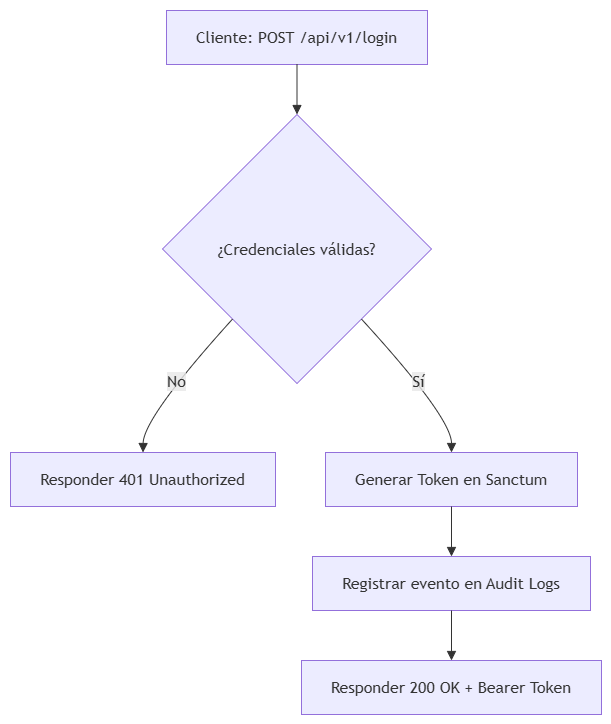

The diagram above was exported from draw.io. Its source (the exported page's mxGraphModel, read from the mxfile embedded in the PNG):
<mxGraphModel dx="3005" dy="1413" grid="1" gridSize="10" guides="1" tooltips="1" connect="1" arrows="1" fold="1" page="1" pageScale="1" pageWidth="827" pageHeight="1169" math="0" shadow="0">
  <root>
    <mxCell id="0" />
    <mxCell id="1" parent="0" />
    <UserObject label="" mermaidData="{&#10;  &quot;data&quot;: &quot;flowchart TD\n    A[Cliente: POST /api/v1/login] --&gt; B{¿Credenciales válidas?}\n    B -- No --&gt; C[Responder 401 Unauthorized]\n    B -- Sí --&gt; D[Generar Token en Sanctum]\n    D --&gt; E[Registrar evento en Audit Logs]\n    E --&gt; F[Responder 200 OK + Bearer Token]&quot;,&#10;  &quot;config&quot;: null&#10;}" id="M9S2vihk6Ofg4xCL2WWQ-161">
      <mxCell connectable="0" parent="1" style="group;transparentBounds=1;editIcon=1;lockedGroup=0;groupPadding=10;" vertex="1">
        <mxGeometry as="geometry" />
      </mxCell>
    </UserObject>
    <UserObject label="Cliente: POST /api/v1/login" mermaidId="n:A" mermaidBaseStyle="html=1;whiteSpace=wrap;strokeWidth=1;fillColor=light-dark(#ECECFF,#1f2020);strokeColor=light-dark(#9370DB,#cccccc);fontColor=light-dark(#333333,#cccccc);fontFamily=Trebuchet MS,Verdana,Arial,sans-serif;fontSize=16;" mermaidBaseValue="Cliente: POST /api/v1/login" id="M9S2vihk6Ofg4xCL2WWQ-162">
      <mxCell parent="M9S2vihk6Ofg4xCL2WWQ-161" style="html=1;whiteSpace=wrap;strokeWidth=1;fillColor=light-dark(#ECECFF,#1f2020);strokeColor=light-dark(#9370DB,#cccccc);fontColor=light-dark(#333333,#cccccc);fontFamily=Trebuchet MS,Verdana,Arial,sans-serif;fontSize=16;" vertex="1">
        <mxGeometry height="54" width="261" x="186" y="30" as="geometry" />
      </mxCell>
    </UserObject>
    <UserObject label="¿Credenciales válidas?" mermaidId="n:B" mermaidBaseStyle="rhombus;html=1;strokeWidth=1;whiteSpace=wrap;fillColor=light-dark(#ECECFF,#1f2020);strokeColor=light-dark(#9370DB,#cccccc);fontColor=light-dark(#333333,#cccccc);fontFamily=Trebuchet MS,Verdana,Arial,sans-serif;fontSize=16;" mermaidBaseValue="¿Credenciales válidas?" id="M9S2vihk6Ofg4xCL2WWQ-163">
      <mxCell parent="M9S2vihk6Ofg4xCL2WWQ-161" style="rhombus;html=1;strokeWidth=1;whiteSpace=wrap;fillColor=light-dark(#ECECFF,#1f2020);strokeColor=light-dark(#9370DB,#cccccc);fontColor=light-dark(#333333,#cccccc);fontFamily=Trebuchet MS,Verdana,Arial,sans-serif;fontSize=16;" vertex="1">
        <mxGeometry height="269" width="269" x="182" y="134" as="geometry" />
      </mxCell>
    </UserObject>
    <UserObject label="Responder 401 Unauthorized" mermaidId="n:C" mermaidBaseStyle="html=1;whiteSpace=wrap;strokeWidth=1;fillColor=light-dark(#ECECFF,#1f2020);strokeColor=light-dark(#9370DB,#cccccc);fontColor=light-dark(#333333,#cccccc);fontFamily=Trebuchet MS,Verdana,Arial,sans-serif;fontSize=16;" mermaidBaseValue="Responder 401 Unauthorized" id="M9S2vihk6Ofg4xCL2WWQ-164">
      <mxCell parent="M9S2vihk6Ofg4xCL2WWQ-161" style="html=1;whiteSpace=wrap;strokeWidth=1;fillColor=light-dark(#ECECFF,#1f2020);strokeColor=light-dark(#9370DB,#cccccc);fontColor=light-dark(#333333,#cccccc);fontFamily=Trebuchet MS,Verdana,Arial,sans-serif;fontSize=16;" vertex="1">
        <mxGeometry height="54" width="265" x="30" y="472" as="geometry" />
      </mxCell>
    </UserObject>
    <UserObject label="Generar Token en Sanctum" mermaidId="n:D" mermaidBaseStyle="html=1;whiteSpace=wrap;strokeWidth=1;fillColor=light-dark(#ECECFF,#1f2020);strokeColor=light-dark(#9370DB,#cccccc);fontColor=light-dark(#333333,#cccccc);fontFamily=Trebuchet MS,Verdana,Arial,sans-serif;fontSize=16;" mermaidBaseValue="Generar Token en Sanctum" id="M9S2vihk6Ofg4xCL2WWQ-165">
      <mxCell parent="M9S2vihk6Ofg4xCL2WWQ-161" style="html=1;whiteSpace=wrap;strokeWidth=1;fillColor=light-dark(#ECECFF,#1f2020);strokeColor=light-dark(#9370DB,#cccccc);fontColor=light-dark(#333333,#cccccc);fontFamily=Trebuchet MS,Verdana,Arial,sans-serif;fontSize=16;" vertex="1">
        <mxGeometry height="54" width="252" x="345" y="472" as="geometry" />
      </mxCell>
    </UserObject>
    <UserObject label="Registrar evento en Audit Logs" mermaidId="n:E" mermaidBaseStyle="html=1;whiteSpace=wrap;strokeWidth=1;fillColor=light-dark(#ECECFF,#1f2020);strokeColor=light-dark(#9370DB,#cccccc);fontColor=light-dark(#333333,#cccccc);fontFamily=Trebuchet MS,Verdana,Arial,sans-serif;fontSize=16;" mermaidBaseValue="Registrar evento en Audit Logs" id="M9S2vihk6Ofg4xCL2WWQ-166">
      <mxCell parent="M9S2vihk6Ofg4xCL2WWQ-161" style="html=1;whiteSpace=wrap;strokeWidth=1;fillColor=light-dark(#ECECFF,#1f2020);strokeColor=light-dark(#9370DB,#cccccc);fontColor=light-dark(#333333,#cccccc);fontFamily=Trebuchet MS,Verdana,Arial,sans-serif;fontSize=16;" vertex="1">
        <mxGeometry height="54" width="278" x="332" y="576" as="geometry" />
      </mxCell>
    </UserObject>
    <UserObject label="Responder 200 OK + Bearer Token" mermaidId="n:F" mermaidBaseStyle="html=1;whiteSpace=wrap;strokeWidth=1;fillColor=light-dark(#ECECFF,#1f2020);strokeColor=light-dark(#9370DB,#cccccc);fontColor=light-dark(#333333,#cccccc);fontFamily=Trebuchet MS,Verdana,Arial,sans-serif;fontSize=16;" mermaidBaseValue="Responder 200 OK + Bearer Token" id="M9S2vihk6Ofg4xCL2WWQ-167">
      <mxCell parent="M9S2vihk6Ofg4xCL2WWQ-161" style="html=1;whiteSpace=wrap;strokeWidth=1;fillColor=light-dark(#ECECFF,#1f2020);strokeColor=light-dark(#9370DB,#cccccc);fontColor=light-dark(#333333,#cccccc);fontFamily=Trebuchet MS,Verdana,Arial,sans-serif;fontSize=16;" vertex="1">
        <mxGeometry height="54" width="300" x="321" y="680" as="geometry" />
      </mxCell>
    </UserObject>
    <UserObject label="" mermaidId="e:A-&gt;B#0" mermaidBaseStyle="curved=1;startArrow=none;endArrow=block;endSize=7;strokeColor=light-dark(#333333,#cccccc);exitX=0.5;exitY=1;entryX=0.5;entryY=0;" mermaidBaseValue="" id="M9S2vihk6Ofg4xCL2WWQ-168">
      <mxCell edge="1" parent="M9S2vihk6Ofg4xCL2WWQ-161" source="M9S2vihk6Ofg4xCL2WWQ-162" style="curved=1;startArrow=none;endArrow=block;endSize=7;strokeColor=light-dark(#333333,#cccccc);exitX=0.5;exitY=1;entryX=0.5;entryY=0;rounded=0;" target="M9S2vihk6Ofg4xCL2WWQ-163">
        <mxGeometry relative="1" as="geometry">
          <Array as="points" />
        </mxGeometry>
      </mxCell>
    </UserObject>
    <UserObject label="No" mermaidId="e:B-&gt;C#0" mermaidBaseStyle="curved=1;startArrow=none;endArrow=block;endSize=7;strokeColor=light-dark(#333333,#cccccc);html=1;fontSize=16;labelBackgroundColor=light-dark(#E8E8E88D,#2a2a2a8D);fontFamily=Trebuchet MS,Verdana,Arial,sans-serif;fontColor=light-dark(#333333,#cccccc);exitX=0.04;exitY=1;entryX=0.5;entryY=0;" mermaidBaseValue="No" id="M9S2vihk6Ofg4xCL2WWQ-169">
      <mxCell edge="1" parent="M9S2vihk6Ofg4xCL2WWQ-161" source="M9S2vihk6Ofg4xCL2WWQ-163" style="curved=1;startArrow=none;endArrow=block;endSize=7;strokeColor=light-dark(#333333,#cccccc);html=1;fontSize=16;labelBackgroundColor=light-dark(#E8E8E88D,#2a2a2a8D);fontFamily=Trebuchet MS,Verdana,Arial,sans-serif;fontColor=light-dark(#333333,#cccccc);exitX=0.04;exitY=1;entryX=0.5;entryY=0;rounded=0;" target="M9S2vihk6Ofg4xCL2WWQ-164">
        <mxGeometry relative="1" as="geometry">
          <Array as="points">
            <mxPoint x="163" y="437" />
          </Array>
        </mxGeometry>
      </mxCell>
    </UserObject>
    <UserObject label="Sí" mermaidId="e:B-&gt;D#0" mermaidBaseStyle="curved=1;startArrow=none;endArrow=block;endSize=7;strokeColor=light-dark(#333333,#cccccc);html=1;fontSize=16;labelBackgroundColor=light-dark(#E8E8E88D,#2a2a2a8D);fontFamily=Trebuchet MS,Verdana,Arial,sans-serif;fontColor=light-dark(#333333,#cccccc);exitX=0.96;exitY=1;entryX=0.5;entryY=0;" mermaidBaseValue="Sí" id="M9S2vihk6Ofg4xCL2WWQ-170">
      <mxCell edge="1" parent="M9S2vihk6Ofg4xCL2WWQ-161" source="M9S2vihk6Ofg4xCL2WWQ-163" style="curved=1;startArrow=none;endArrow=block;endSize=7;strokeColor=light-dark(#333333,#cccccc);html=1;fontSize=16;labelBackgroundColor=light-dark(#E8E8E88D,#2a2a2a8D);fontFamily=Trebuchet MS,Verdana,Arial,sans-serif;fontColor=light-dark(#333333,#cccccc);exitX=0.96;exitY=1;entryX=0.5;entryY=0;rounded=0;" target="M9S2vihk6Ofg4xCL2WWQ-165">
        <mxGeometry relative="1" as="geometry">
          <Array as="points">
            <mxPoint x="471" y="437" />
          </Array>
        </mxGeometry>
      </mxCell>
    </UserObject>
    <UserObject label="" mermaidId="e:D-&gt;E#0" mermaidBaseStyle="curved=1;startArrow=none;endArrow=block;endSize=7;strokeColor=light-dark(#333333,#cccccc);exitX=0.5;exitY=1;entryX=0.5;entryY=0;" mermaidBaseValue="" id="M9S2vihk6Ofg4xCL2WWQ-171">
      <mxCell edge="1" parent="M9S2vihk6Ofg4xCL2WWQ-161" source="M9S2vihk6Ofg4xCL2WWQ-165" style="curved=1;startArrow=none;endArrow=block;endSize=7;strokeColor=light-dark(#333333,#cccccc);exitX=0.5;exitY=1;entryX=0.5;entryY=0;rounded=0;" target="M9S2vihk6Ofg4xCL2WWQ-166">
        <mxGeometry relative="1" as="geometry">
          <Array as="points" />
        </mxGeometry>
      </mxCell>
    </UserObject>
    <UserObject label="" mermaidId="e:E-&gt;F#0" mermaidBaseStyle="curved=1;startArrow=none;endArrow=block;endSize=7;strokeColor=light-dark(#333333,#cccccc);exitX=0.5;exitY=1;entryX=0.5;entryY=0;" mermaidBaseValue="" id="M9S2vihk6Ofg4xCL2WWQ-172">
      <mxCell edge="1" parent="M9S2vihk6Ofg4xCL2WWQ-161" source="M9S2vihk6Ofg4xCL2WWQ-166" style="curved=1;startArrow=none;endArrow=block;endSize=7;strokeColor=light-dark(#333333,#cccccc);exitX=0.5;exitY=1;entryX=0.5;entryY=0;rounded=0;" target="M9S2vihk6Ofg4xCL2WWQ-167">
        <mxGeometry relative="1" as="geometry">
          <Array as="points" />
        </mxGeometry>
      </mxCell>
    </UserObject>
  </root>
</mxGraphModel>